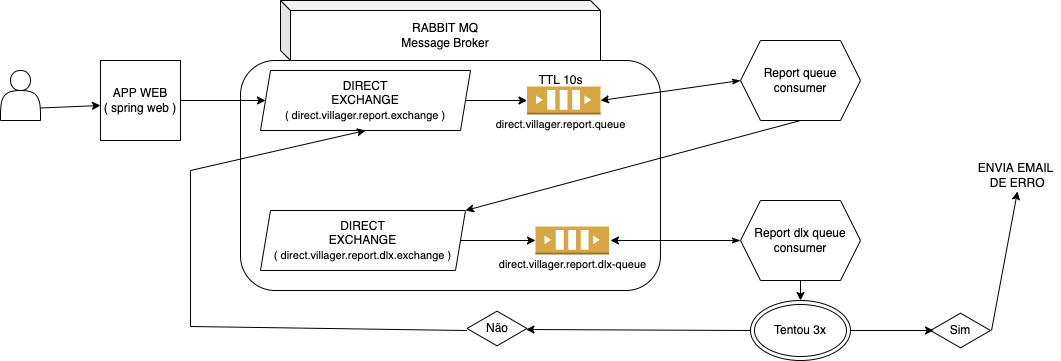

The diagram above was exported from draw.io. Its source (the exported page's mxGraphModel, read from the mxfile embedded in the PNG):
<mxGraphModel dx="1425" dy="683" grid="1" gridSize="10" guides="1" tooltips="1" connect="1" arrows="1" fold="1" page="1" pageScale="1" pageWidth="850" pageHeight="1100" math="0" shadow="0">
  <root>
    <mxCell id="0" />
    <mxCell id="1" parent="0" />
    <mxCell id="1pufHpe3ysf1xb8--KfP-8" value="" style="rounded=1;whiteSpace=wrap;html=1;fillColor=default;" vertex="1" parent="1">
      <mxGeometry x="250" y="200" width="420" height="230" as="geometry" />
    </mxCell>
    <mxCell id="1pufHpe3ysf1xb8--KfP-1" value="" style="shape=actor;whiteSpace=wrap;html=1;" vertex="1" parent="1">
      <mxGeometry x="10" y="210" width="40" height="50" as="geometry" />
    </mxCell>
    <mxCell id="1pufHpe3ysf1xb8--KfP-2" value="" style="endArrow=classic;html=1;rounded=0;exitX=1;exitY=0.75;exitDx=0;exitDy=0;" edge="1" parent="1" source="1pufHpe3ysf1xb8--KfP-1">
      <mxGeometry width="50" height="50" relative="1" as="geometry">
        <mxPoint x="330" y="410" as="sourcePoint" />
        <mxPoint x="110" y="245" as="targetPoint" />
      </mxGeometry>
    </mxCell>
    <mxCell id="1pufHpe3ysf1xb8--KfP-3" value="APP WEB&lt;br&gt;( spring web )" style="whiteSpace=wrap;html=1;aspect=fixed;" vertex="1" parent="1">
      <mxGeometry x="110" y="200" width="80" height="80" as="geometry" />
    </mxCell>
    <mxCell id="1pufHpe3ysf1xb8--KfP-4" value="" style="endArrow=classic;html=1;rounded=0;" edge="1" parent="1" target="1pufHpe3ysf1xb8--KfP-9">
      <mxGeometry width="50" height="50" relative="1" as="geometry">
        <mxPoint x="190" y="240" as="sourcePoint" />
        <mxPoint x="190" y="340" as="targetPoint" />
      </mxGeometry>
    </mxCell>
    <mxCell id="1pufHpe3ysf1xb8--KfP-7" value="RABBIT MQ&lt;br&gt;Message Broker" style="shape=cube;whiteSpace=wrap;html=1;boundedLbl=1;backgroundOutline=1;darkOpacity=0.05;darkOpacity2=0.1;size=10;" vertex="1" parent="1">
      <mxGeometry x="290" y="140" width="320" height="60" as="geometry" />
    </mxCell>
    <mxCell id="1pufHpe3ysf1xb8--KfP-9" value="DIRECT&lt;br&gt;EXCHANGE&lt;br&gt;&lt;font style=&quot;font-size: 11px&quot;&gt;( direct.villager.report.exchange )&lt;/font&gt;" style="shape=parallelogram;perimeter=parallelogramPerimeter;whiteSpace=wrap;html=1;fixedSize=1;size=10;" vertex="1" parent="1">
      <mxGeometry x="270" y="210" width="210" height="60" as="geometry" />
    </mxCell>
    <mxCell id="1pufHpe3ysf1xb8--KfP-10" value="DIRECT&lt;br&gt;EXCHANGE&lt;br&gt;&lt;font style=&quot;font-size: 11px&quot;&gt;( direct.villager.report.dlx.exchange )&lt;/font&gt;" style="shape=parallelogram;perimeter=parallelogramPerimeter;whiteSpace=wrap;html=1;fixedSize=1;size=10;" vertex="1" parent="1">
      <mxGeometry x="270" y="350" width="205" height="60" as="geometry" />
    </mxCell>
    <mxCell id="1pufHpe3ysf1xb8--KfP-11" value="" style="outlineConnect=0;dashed=0;verticalLabelPosition=bottom;verticalAlign=top;align=center;html=1;shape=mxgraph.aws3.queue;fillColor=#D9A741;gradientColor=none;fontSize=11;" vertex="1" parent="1">
      <mxGeometry x="536.5" y="226" width="73.5" height="28" as="geometry" />
    </mxCell>
    <mxCell id="1pufHpe3ysf1xb8--KfP-12" value="" style="outlineConnect=0;dashed=0;verticalLabelPosition=bottom;verticalAlign=top;align=center;html=1;shape=mxgraph.aws3.queue;fillColor=#D9A741;gradientColor=none;fontSize=11;" vertex="1" parent="1">
      <mxGeometry x="545" y="366" width="73.5" height="28" as="geometry" />
    </mxCell>
    <mxCell id="1pufHpe3ysf1xb8--KfP-13" value="" style="endArrow=classic;html=1;rounded=0;exitX=1;exitY=0.5;exitDx=0;exitDy=0;entryX=0;entryY=0.5;entryDx=0;entryDy=0;entryPerimeter=0;" edge="1" parent="1" source="1pufHpe3ysf1xb8--KfP-9" target="1pufHpe3ysf1xb8--KfP-11">
      <mxGeometry width="50" height="50" relative="1" as="geometry">
        <mxPoint x="680" y="90" as="sourcePoint" />
        <mxPoint x="740" y="90" as="targetPoint" />
      </mxGeometry>
    </mxCell>
    <mxCell id="1pufHpe3ysf1xb8--KfP-14" value="" style="endArrow=classic;html=1;rounded=0;exitX=1;exitY=0.5;exitDx=0;exitDy=0;entryX=0;entryY=0.5;entryDx=0;entryDy=0;entryPerimeter=0;" edge="1" parent="1" source="1pufHpe3ysf1xb8--KfP-10" target="1pufHpe3ysf1xb8--KfP-12">
      <mxGeometry width="50" height="50" relative="1" as="geometry">
        <mxPoint x="75" y="325" as="sourcePoint" />
        <mxPoint x="135" y="325" as="targetPoint" />
      </mxGeometry>
    </mxCell>
    <mxCell id="1pufHpe3ysf1xb8--KfP-15" style="edgeStyle=orthogonalEdgeStyle;rounded=0;orthogonalLoop=1;jettySize=auto;html=1;exitX=0.5;exitY=1;exitDx=0;exitDy=0;fontSize=11;" edge="1" parent="1" source="1pufHpe3ysf1xb8--KfP-8" target="1pufHpe3ysf1xb8--KfP-8">
      <mxGeometry relative="1" as="geometry" />
    </mxCell>
    <mxCell id="1pufHpe3ysf1xb8--KfP-16" value="&lt;font style=&quot;font-size: 12px&quot;&gt;Report queue consumer&lt;/font&gt;" style="shape=hexagon;perimeter=hexagonPerimeter2;whiteSpace=wrap;html=1;fixedSize=1;fontSize=11;fillColor=default;" vertex="1" parent="1">
      <mxGeometry x="750" y="180" width="120" height="80" as="geometry" />
    </mxCell>
    <mxCell id="1pufHpe3ysf1xb8--KfP-17" value="&lt;span&gt;direct.villager.report.queue&lt;/span&gt;" style="text;html=1;align=center;verticalAlign=middle;resizable=0;points=[];autosize=1;strokeColor=none;fillColor=none;fontSize=11;" vertex="1" parent="1">
      <mxGeometry x="495" y="254" width="150" height="20" as="geometry" />
    </mxCell>
    <mxCell id="1pufHpe3ysf1xb8--KfP-18" value="&lt;span&gt;direct.villager.report.dlx-queue&lt;/span&gt;" style="text;html=1;align=center;verticalAlign=middle;resizable=0;points=[];autosize=1;strokeColor=none;fillColor=none;fontSize=11;" vertex="1" parent="1">
      <mxGeometry x="501.75" y="394" width="160" height="20" as="geometry" />
    </mxCell>
    <mxCell id="1pufHpe3ysf1xb8--KfP-19" value="" style="endArrow=classic;html=1;rounded=0;exitX=0;exitY=0.5;exitDx=0;exitDy=0;entryX=1;entryY=0.5;entryDx=0;entryDy=0;entryPerimeter=0;startArrow=classicThin;startFill=1;" edge="1" parent="1" source="1pufHpe3ysf1xb8--KfP-16" target="1pufHpe3ysf1xb8--KfP-11">
      <mxGeometry width="50" height="50" relative="1" as="geometry">
        <mxPoint x="680" y="139" as="sourcePoint" />
        <mxPoint x="765" y="139" as="targetPoint" />
      </mxGeometry>
    </mxCell>
    <mxCell id="1pufHpe3ysf1xb8--KfP-20" value="" style="endArrow=classic;html=1;rounded=0;exitX=0.5;exitY=1;exitDx=0;exitDy=0;entryX=1;entryY=0;entryDx=0;entryDy=0;" edge="1" parent="1" source="1pufHpe3ysf1xb8--KfP-16" target="1pufHpe3ysf1xb8--KfP-10">
      <mxGeometry width="50" height="50" relative="1" as="geometry">
        <mxPoint x="760" y="280" as="sourcePoint" />
        <mxPoint x="835" y="280" as="targetPoint" />
      </mxGeometry>
    </mxCell>
    <mxCell id="1pufHpe3ysf1xb8--KfP-21" value="&lt;font style=&quot;font-size: 12px&quot;&gt;Report dlx queue consumer&lt;/font&gt;" style="shape=hexagon;perimeter=hexagonPerimeter2;whiteSpace=wrap;html=1;fixedSize=1;fontSize=11;fillColor=default;" vertex="1" parent="1">
      <mxGeometry x="750" y="340" width="120" height="80" as="geometry" />
    </mxCell>
    <mxCell id="1pufHpe3ysf1xb8--KfP-22" value="" style="endArrow=classic;html=1;rounded=0;exitX=0;exitY=0.5;exitDx=0;exitDy=0;startArrow=classicThin;startFill=1;" edge="1" parent="1" source="1pufHpe3ysf1xb8--KfP-21">
      <mxGeometry width="50" height="50" relative="1" as="geometry">
        <mxPoint x="758.5" y="360" as="sourcePoint" />
        <mxPoint x="620" y="380" as="targetPoint" />
      </mxGeometry>
    </mxCell>
    <mxCell id="1pufHpe3ysf1xb8--KfP-23" value="" style="endArrow=classic;html=1;rounded=0;entryX=0.5;entryY=1;entryDx=0;entryDy=0;exitX=0;exitY=0.556;exitDx=0;exitDy=0;exitPerimeter=0;" edge="1" parent="1" source="1pufHpe3ysf1xb8--KfP-31" target="1pufHpe3ysf1xb8--KfP-9">
      <mxGeometry width="50" height="50" relative="1" as="geometry">
        <mxPoint x="640" y="460" as="sourcePoint" />
        <mxPoint x="485" y="360" as="targetPoint" />
        <Array as="points">
          <mxPoint x="200" y="466" />
          <mxPoint x="200" y="310" />
        </Array>
      </mxGeometry>
    </mxCell>
    <mxCell id="1pufHpe3ysf1xb8--KfP-24" value="TTL 10s" style="text;html=1;align=center;verticalAlign=middle;resizable=0;points=[];autosize=1;strokeColor=none;fillColor=none;fontSize=12;" vertex="1" parent="1">
      <mxGeometry x="540" y="210" width="60" height="20" as="geometry" />
    </mxCell>
    <mxCell id="1pufHpe3ysf1xb8--KfP-29" value="Tentou 3x" style="ellipse;shape=doubleEllipse;whiteSpace=wrap;html=1;fontSize=12;fillColor=default;" vertex="1" parent="1">
      <mxGeometry x="760" y="440" width="100" height="60" as="geometry" />
    </mxCell>
    <mxCell id="1pufHpe3ysf1xb8--KfP-30" value="" style="endArrow=classic;html=1;rounded=0;exitX=0.5;exitY=1;exitDx=0;exitDy=0;" edge="1" parent="1" source="1pufHpe3ysf1xb8--KfP-21" target="1pufHpe3ysf1xb8--KfP-29">
      <mxGeometry width="50" height="50" relative="1" as="geometry">
        <mxPoint x="650" y="520" as="sourcePoint" />
        <mxPoint x="725" y="520" as="targetPoint" />
      </mxGeometry>
    </mxCell>
    <mxCell id="1pufHpe3ysf1xb8--KfP-31" value="Não" style="html=1;whiteSpace=wrap;aspect=fixed;shape=isoRectangle;fontSize=12;fillColor=default;" vertex="1" parent="1">
      <mxGeometry x="476.5" y="450" width="60" height="36" as="geometry" />
    </mxCell>
    <mxCell id="1pufHpe3ysf1xb8--KfP-32" value="" style="endArrow=classic;html=1;rounded=0;exitX=0;exitY=0.5;exitDx=0;exitDy=0;entryX=0.983;entryY=0.528;entryDx=0;entryDy=0;entryPerimeter=0;" edge="1" parent="1" source="1pufHpe3ysf1xb8--KfP-29" target="1pufHpe3ysf1xb8--KfP-31">
      <mxGeometry width="50" height="50" relative="1" as="geometry">
        <mxPoint x="820" y="430" as="sourcePoint" />
        <mxPoint x="820" y="450" as="targetPoint" />
      </mxGeometry>
    </mxCell>
    <mxCell id="1pufHpe3ysf1xb8--KfP-33" value="Sim" style="html=1;whiteSpace=wrap;aspect=fixed;shape=isoRectangle;fontSize=12;fillColor=default;" vertex="1" parent="1">
      <mxGeometry x="940" y="452" width="60" height="36" as="geometry" />
    </mxCell>
    <mxCell id="1pufHpe3ysf1xb8--KfP-34" value="" style="endArrow=classic;html=1;rounded=0;exitX=1;exitY=0.5;exitDx=0;exitDy=0;entryX=0.05;entryY=0.5;entryDx=0;entryDy=0;entryPerimeter=0;" edge="1" parent="1" source="1pufHpe3ysf1xb8--KfP-29" target="1pufHpe3ysf1xb8--KfP-33">
      <mxGeometry width="50" height="50" relative="1" as="geometry">
        <mxPoint x="770" y="480" as="sourcePoint" />
        <mxPoint x="545.48" y="479.00800000000004" as="targetPoint" />
      </mxGeometry>
    </mxCell>
    <mxCell id="1pufHpe3ysf1xb8--KfP-35" value="ENVIA EMAIL&lt;br&gt;&amp;nbsp;DE ERRO" style="text;html=1;align=center;verticalAlign=middle;resizable=0;points=[];autosize=1;strokeColor=none;fillColor=none;fontSize=12;" vertex="1" parent="1">
      <mxGeometry x="980" y="300" width="90" height="30" as="geometry" />
    </mxCell>
    <mxCell id="1pufHpe3ysf1xb8--KfP-36" value="" style="endArrow=classic;html=1;rounded=0;exitX=1.017;exitY=0.5;exitDx=0;exitDy=0;entryX=0.522;entryY=1.033;entryDx=0;entryDy=0;entryPerimeter=0;exitPerimeter=0;" edge="1" parent="1" source="1pufHpe3ysf1xb8--KfP-33" target="1pufHpe3ysf1xb8--KfP-35">
      <mxGeometry width="50" height="50" relative="1" as="geometry">
        <mxPoint x="1000" y="393" as="sourcePoint" />
        <mxPoint x="1083" y="393" as="targetPoint" />
      </mxGeometry>
    </mxCell>
  </root>
</mxGraphModel>